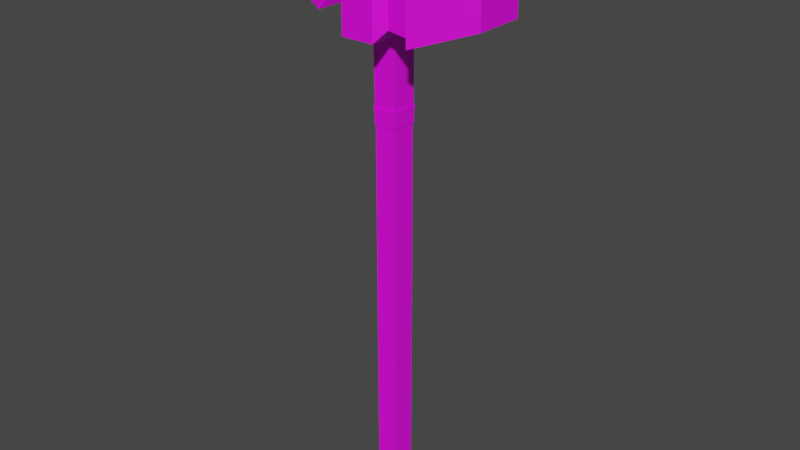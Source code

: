 # Source: Hammer.blend  (saved by Blender 3.3.6; exported with 4.5.12 LTS)
import bpy
from mathutils import Matrix  # noqa: F401  (used for matrix-valued properties, if any)

bpy.ops.wm.read_factory_settings(use_empty=True)
scene = bpy.context.scene
scene.name = 'Scene'

# ---- collections
col_collection = bpy.data.collections.new('Collection'); scene.collection.children.link(col_collection)

# ---- images (referenced by path relative to the original .blend; pixels are not part of the script)
import os
ASSET_DIR = os.environ.get("B2B_ASSET_DIR", "")  # directory of the original .blend (textures are referenced by path, not embedded)
HERE = os.path.dirname(os.path.abspath(__file__))  # packed textures are extracted next to this script under _unpacked/

def load_image(name, relpath, width, height, colorspace="sRGB"):
    """Load a texture the original file referenced (path relative to the .blend, or extracted next to this script)."""
    p = next((c for c in (os.path.join(HERE, relpath), os.path.join(ASSET_DIR, relpath)) if relpath and os.path.exists(c)), "")
    if p:
        img = bpy.data.images.load(p, check_existing=True)
        img.name = name
    else:  # same state as the original file: an image datablock whose file is absent (Cycles renders it pink)
        img = bpy.data.images.new(name, width, height)
        img.source = "FILE"
        img.filepath = "//" + (relpath or name)
    img.colorspace_settings.name = colorspace
    return img
img_hammer = load_image('Hammer', 'PropTextures/Hammer.png', 1024, 1024, 'sRGB')

# ---- materials (node trees are filled in below, after node groups)
mat_hammer = bpy.data.materials.new('Hammer')
mat_hammer.use_transparent_shadow = False

# ---- material node trees
mat_hammer.use_nodes = True; mat_hammer.node_tree.nodes.clear()
_N = mat_hammer.node_tree.nodes; _L = mat_hammer.node_tree.links
n0 = _N.new('ShaderNodeBsdfPrincipled'); n0.name = 'Principled BSDF'; n0.location = (10, 300)
n0.distribution = 'GGX'
n0.subsurface_method = 'RANDOM_WALK_SKIN'
n0.inputs[3].default_value = 1.45
n0.inputs[27].default_value = (0.0, 0.0, 0.0, 1.0)
n0.inputs[28].default_value = 1.0
n1 = _N.new('ShaderNodeOutputMaterial'); n1.name = 'Material Output'; n1.location = (300, 300)
n2 = _N.new('ShaderNodeTexImage'); n2.name = 'Image Texture'; n2.location = (-280, 280)
n2.image = img_hammer
_L.new(n0.outputs[0], n1.inputs[0])
_L.new(n2.outputs[0], n0.inputs[0])
n1.is_active_output = True

# ---- world
world_world = bpy.data.worlds.new('World'); scene.world = world_world
world_world.use_nodes = True; world_world.node_tree.nodes.clear()
_N = world_world.node_tree.nodes; _L = world_world.node_tree.links
n0 = _N.new('ShaderNodeOutputWorld'); n0.name = 'World Output'; n0.location = (300, 300)
n1 = _N.new('ShaderNodeBackground'); n1.name = 'Background'; n1.location = (10, 300)
n1.inputs[0].default_value = (0.05088, 0.05088, 0.05088, 1.0)
_L.new(n1.outputs[0], n0.inputs[0])
n0.is_active_output = True
world_world.color = (0.05088, 0.05088, 0.05088)
world_world.use_sun_shadow = False
world_world.sun_shadow_jitter_overblur = 0.0

# ---- meshes
me_cube_001 = bpy.data.meshes.new('Cube.001')
me_cube_001.from_pydata([(-0.656, -0.2611, 7.885), (-0.9048, -1.0, 9.885), (-0.656, 0.2611, 7.885), (-0.9048, 1.0, 9.885), (0.6547, -0.2611, 7.885), (0.9087, -1.0, 9.885), (0.6547, 0.2611, 7.885), (0.9087, 1.0, 9.885), (1.345, 0.7704, 9.656), (1.345, 0.7704, 8.115), (1.345, -0.7704, 8.115), (1.345, -0.7704, 9.656), (2.66, 0.8368, 9.75), (2.66, 0.8368, 8.076), (2.66, -0.8368, 8.076), (2.66, -0.8368, 9.75), (2.785, 0.976, 9.881), (2.785, 0.976, 7.929), (2.785, -0.976, 7.929), (2.785, -0.976, 9.881), (5.927, 0.5407, 9.454), (5.927, 0.5407, 8.372), (5.927, -0.5407, 8.372), (5.927, -0.5407, 9.454), (-1.716, 0.3517, 8.534), (-1.716, -0.3517, 8.534), (-1.718, -0.3517, 9.238), (-1.718, 0.3517, 9.238), (-2.097, -0.3835, 8.503), (-2.098, -0.3835, 9.27), (-2.098, 0.3835, 9.27), (-2.097, 0.3835, 8.503), (-2.733, -0.3329, 8.553), (-2.736, -0.3329, 9.219), (-2.736, 0.3329, 9.219), (-2.733, 0.3329, 8.553), (-2.984, -0.7168, 8.169), (-2.976, -0.7168, 9.603), (-2.976, 0.7168, 9.603), (-2.984, 0.7168, 8.169), (-5.138, -0.4412, 8.43), (-5.138, -0.4412, 9.312), (-5.138, 0.4412, 9.312), (-5.138, 0.4412, 8.43), (-0.9094, 1.0, 7.885), (-0.9094, -1.0, 7.885), (0.9087, 1.0, 7.885), (0.9087, -1.0, 7.885), (-0.6507, -0.2611, 7.853), (-0.6507, 0.2611, 7.853), (0.6547, 0.2611, 7.853), (0.6547, -0.2611, 7.853), (-0.7059, -0.2809, 7.853), (-0.7059, 0.2809, 7.853), (0.7012, 0.2809, 7.853), (0.7012, -0.2809, 7.853), (-0.6845, -0.2809, 7.735), (-0.6845, 0.2809, 7.735), (0.7012, 0.2809, 7.735), (0.7012, -0.2809, 7.735), (-0.6554, -0.2702, 7.735), (-0.6554, 0.2702, 7.735), (0.6762, 0.2702, 7.735), (0.6762, -0.2702, 7.735), (-0.5893, -0.2702, 6.379), (-0.5893, 0.2702, 6.379), (0.6762, 0.2702, 6.379), (0.6762, -0.2702, 6.379), (-0.6251, -0.2855, 6.379), (-0.6251, 0.2855, 6.379), (0.712, 0.2855, 6.379), (0.712, -0.2855, 6.379), (-0.6251, -0.2855, 6.271), (-0.6251, 0.2855, 6.271), (0.712, 0.2855, 6.271), (0.712, -0.2855, 6.271), (-0.6032, -0.2762, 6.271), (-0.6032, 0.2762, 6.271), (0.6901, 0.2762, 6.271), (0.6901, -0.2762, 6.271), (-0.6032, -0.2762, 6.019), (-0.6032, 0.2762, 6.019), (0.6901, 0.2762, 6.019), (0.6901, -0.2762, 6.019), (-0.5651, -0.2599, 6.019), (-0.5651, 0.2599, 6.019), (0.652, 0.2599, 6.019), (0.652, -0.2599, 6.019), (-0.5651, -0.2599, -2.194), (-0.5651, 0.2599, -2.194), (0.652, 0.2599, -2.194), (0.652, -0.2599, -2.194), (-0.6368, -0.2905, -2.338), (-0.6368, 0.2905, -2.338), (0.7236, 0.2905, -2.338), (0.7236, -0.2905, -2.338), (-0.6368, -0.2905, -2.463), (-0.6368, 0.2905, -2.463), (0.7236, 0.2905, -2.463), (0.7236, -0.2905, -2.463), (-0.5651, 0.2599, 5.051), (-0.5651, 0.2599, 2.428), (-0.5651, 0.2599, 1.091), (-0.5651, 0.2599, -1.43), (0.652, -0.2599, 5.051), (0.652, -0.2599, 2.428), (0.652, -0.2599, 1.091), (0.652, -0.2599, -1.43), (0.652, 0.2599, -1.43), (0.652, 0.2599, 1.091), (0.652, 0.2599, 2.428), (0.652, 0.2599, 5.051), (-0.5651, -0.2599, -1.43), (-0.5651, -0.2599, 1.091), (-0.5651, -0.2599, 2.428), (-0.5651, -0.2599, 5.051), (-0.6115, -0.4724, 9.885), (-0.6115, 0.4724, 9.885), (0.6155, 0.4724, 9.885), (0.6155, -0.4724, 9.885), (-0.5113, -0.3311, 10.23), (-0.5113, 0.3311, 10.23), (0.5153, 0.3311, 10.23), (0.5153, -0.3311, 10.23)], [], [(24, 27, 3, 44), (44, 3, 7, 46), (46, 7, 8, 9), (47, 5, 1, 45), (49, 50, 54, 53), (5, 7, 118, 119), (25, 28, 31, 24), (5, 47, 10, 11), (47, 46, 9, 10), (7, 5, 11, 8), (10, 14, 15, 11), (8, 11, 15, 12), (9, 13, 14, 10), (13, 12, 16, 17), (15, 14, 18, 19), (14, 13, 17, 18), (12, 15, 19, 16), (18, 22, 23, 19), (16, 19, 23, 20), (17, 21, 22, 18), (21, 20, 23, 22), (31, 30, 27, 24), (26, 25, 45, 1), (27, 26, 1, 3), (26, 29, 28, 25), (16, 20, 21, 17), (28, 32, 35, 31), (28, 29, 33, 32), (29, 30, 34, 33), (27, 30, 29, 26), (32, 33, 37, 36), (34, 35, 39, 38), (31, 35, 34, 30), (41, 40, 36, 37), (25, 24, 44, 45), (38, 42, 41, 37), (39, 43, 42, 38), (34, 38, 37, 33), (32, 36, 39, 35), (41, 42, 43, 40), (2, 0, 45, 44), (6, 2, 44, 46), (4, 6, 46, 47), (0, 4, 47, 45), (2, 6, 50, 49), (0, 2, 49, 48), (58, 59, 63, 62), (48, 49, 53, 52), (51, 48, 52, 55), (4, 0, 48, 51), (53, 54, 58, 57), (55, 52, 56, 59), (50, 51, 55, 54), (57, 58, 62, 61), (54, 55, 59, 58), (56, 57, 61, 60), (52, 53, 57, 56), (60, 61, 65, 64), (62, 63, 67, 66), (59, 56, 60, 63), (67, 64, 68, 71), (64, 65, 69, 68), (63, 60, 64, 67), (65, 66, 70, 69), (61, 62, 66, 65), (71, 68, 72, 75), (68, 69, 73, 72), (70, 71, 75, 74), (66, 67, 71, 70), (72, 73, 77, 76), (74, 75, 79, 78), (69, 70, 74, 73), (79, 76, 80, 83), (76, 77, 81, 80), (75, 72, 76, 79), (77, 78, 82, 81), (73, 74, 78, 77), (83, 80, 84, 87), (80, 81, 85, 84), (82, 83, 87, 86), (78, 79, 83, 82), (112, 103, 89, 88), (108, 107, 91, 90), (81, 82, 86, 85), (89, 90, 94, 93), (91, 88, 92, 95), (107, 112, 88, 91), (103, 108, 90, 89), (92, 93, 97, 96), (93, 94, 98, 97), (94, 95, 99, 98), (90, 91, 95, 94), (88, 89, 93, 92), (95, 92, 96, 99), (97, 98, 99, 96), (6, 4, 51, 50), (36, 40, 43, 39), (8, 12, 13, 9), (85, 86, 111, 100), (100, 111, 110, 101), (101, 110, 109, 102), (102, 109, 108, 103), (87, 84, 115, 104), (104, 115, 114, 105), (105, 114, 113, 106), (106, 113, 112, 107), (86, 87, 104, 111), (111, 104, 105, 110), (110, 105, 106, 109), (109, 106, 107, 108), (84, 85, 100, 115), (115, 100, 101, 114), (114, 101, 102, 113), (113, 102, 103, 112), (119, 118, 122, 123), (3, 1, 116, 117), (1, 5, 119, 116), (7, 3, 117, 118), (122, 121, 120, 123), (117, 116, 120, 121), (116, 119, 123, 120), (118, 117, 121, 122)])
_uv = me_cube_001.uv_layers.new(name='UVMap')
_uv.uv.foreach_set('vector', [0.145, 0.6514, 0.07388, 0.6534, 0.005868, 0.5728, 0.1509, 0.5533, 0.1509, 0.5533, 0.005868, 0.5728, 0.00681, 0.4212, 0.1492, 0.4368, 0.1492, 0.4368, 0.00681, 0.4212, 0.02543, 0.3895, 0.1521, 0.3969, 0.3072, 0.42, 0.4571, 0.433, 0.4519, 0.5437, 0.3074, 0.5775, 0.7499, 0.8578, 0.6461, 0.8662, 0.6437, 0.8646, 0.7543, 0.8544, 0.4571, 0.433, 0.6027, 0.4271, 0.5617, 0.4495, 0.4887, 0.4517, 0.218, 0.6585, 0.22, 0.6913, 0.1447, 0.6914, 0.145, 0.6514, 0.4571, 0.433, 0.3072, 0.42, 0.3275, 0.3863, 0.4586, 0.394, 0.3039, 0.4332, 0.1492, 0.4368, 0.1521, 0.3969, 0.2815, 0.3896, 0.6027, 0.4271, 0.4571, 0.433, 0.4586, 0.394, 0.5823, 0.3856, 0.3275, 0.3863, 0.3222, 0.2972, 0.4573, 0.271, 0.4586, 0.394, 0.5823, 0.3856, 0.4586, 0.394, 0.4573, 0.271, 0.591, 0.2971, 0.1521, 0.3969, 0.1514, 0.2749, 0.2921, 0.2943, 0.2815, 0.3896, 0.1514, 0.2749, 0.01138, 0.2955, 0.0001095, 0.2838, 0.152, 0.2588, 0.4573, 0.271, 0.3222, 0.2972, 0.3041, 0.2806, 0.4573, 0.2559, 0.2921, 0.2943, 0.1514, 0.2749, 0.152, 0.2588, 0.3039, 0.2822, 0.591, 0.2971, 0.4573, 0.271, 0.4573, 0.2559, 0.6027, 0.2871, 0.3041, 0.2806, 0.3556, 0.0001095, 0.4643, 0.01115, 0.4573, 0.2559, 0.6027, 0.2871, 0.4573, 0.2559, 0.4643, 0.01115, 0.5725, 0.007383, 0.152, 0.2588, 0.151, 0.1003, 0.2085, 0.0576, 0.3039, 0.2822, 0.151, 0.1003, 0.09301, 0.05808, 0.1505, 0.0001095, 0.2085, 0.0576, 0.1447, 0.6914, 0.07119, 0.6906, 0.07388, 0.6534, 0.145, 0.6514, 0.4501, 0.6391, 0.3868, 0.6597, 0.3074, 0.5775, 0.4519, 0.5437, 0.5186, 0.6428, 0.4501, 0.6391, 0.4519, 0.5437, 0.5888, 0.5698, 0.4501, 0.6391, 0.4567, 0.6774, 0.3904, 0.688, 0.3868, 0.6597, 0.0001095, 0.2838, 0.09301, 0.05808, 0.151, 0.1003, 0.152, 0.2588, 0.22, 0.6913, 0.2174, 0.7546, 0.145, 0.7635, 0.1447, 0.6914, 0.3904, 0.688, 0.4567, 0.6774, 0.4651, 0.7436, 0.3997, 0.7412, 0.4567, 0.6774, 0.5212, 0.6703, 0.5276, 0.7172, 0.4651, 0.7436, 0.5186, 0.6428, 0.5212, 0.6703, 0.4567, 0.6774, 0.4501, 0.6391, 0.3997, 0.7412, 0.4651, 0.7436, 0.4815, 0.7842, 0.358, 0.7962, 0.07128, 0.7468, 0.145, 0.7635, 0.1423, 0.8138, 0.02807, 0.7732, 0.1447, 0.6914, 0.145, 0.7635, 0.07128, 0.7468, 0.07119, 0.6906, 0.5027, 0.8984, 0.4633, 0.953, 0.358, 0.7962, 0.4815, 0.7842, 0.218, 0.6585, 0.145, 0.6514, 0.1509, 0.5533, 0.2896, 0.5858, 0.5677, 0.7324, 0.5791, 0.9162, 0.5027, 0.8984, 0.4815, 0.7842, 0.1423, 0.8138, 0.1344, 0.9924, 0.03649, 0.9911, 0.02807, 0.7732, 0.5276, 0.7172, 0.5677, 0.7324, 0.4815, 0.7842, 0.4651, 0.7436, 0.2174, 0.7546, 0.2578, 0.7856, 0.1423, 0.8138, 0.145, 0.7635, 0.5027, 0.8984, 0.5791, 0.9162, 0.5396, 0.9925, 0.4633, 0.953, 0.1969, 0.5455, 0.2337, 0.5524, 0.2896, 0.5858, 0.1509, 0.5533, 0.2036, 0.4557, 0.1969, 0.5455, 0.1509, 0.5533, 0.1492, 0.4368, 0.2437, 0.4551, 0.2036, 0.4557, 0.1492, 0.4368, 0.3039, 0.4332, 0.2337, 0.5524, 0.2437, 0.4551, 0.3039, 0.4332, 0.2896, 0.5858, 0.7501, 0.86, 0.6465, 0.8684, 0.6461, 0.8662, 0.7499, 0.8578, 0.7889, 0.8616, 0.7501, 0.86, 0.7499, 0.8578, 0.7892, 0.859, 0.6426, 0.8557, 0.6022, 0.858, 0.6028, 0.8564, 0.6445, 0.8539, 0.7892, 0.859, 0.7499, 0.8578, 0.7543, 0.8544, 0.7857, 0.8565, 0.9127, 0.8618, 0.7892, 0.859, 0.7857, 0.8565, 0.9168, 0.8601, 0.9126, 0.8642, 0.7889, 0.8616, 0.7892, 0.859, 0.9127, 0.8618, 0.7543, 0.8544, 0.6437, 0.8646, 0.6426, 0.8557, 0.7526, 0.8445, 0.9168, 0.8601, 0.7857, 0.8565, 0.7869, 0.8469, 0.917, 0.8447, 0.6461, 0.8662, 0.6067, 0.8756, 0.6037, 0.8714, 0.6437, 0.8646, 0.7526, 0.8445, 0.6426, 0.8557, 0.6445, 0.8539, 0.7488, 0.8425, 0.6437, 0.8646, 0.6037, 0.8714, 0.6022, 0.858, 0.6426, 0.8557, 0.7869, 0.8469, 0.7526, 0.8445, 0.7488, 0.8425, 0.7904, 0.8445, 0.7857, 0.8565, 0.7543, 0.8544, 0.7526, 0.8445, 0.7869, 0.8469, 0.7904, 0.8445, 0.7488, 0.8425, 0.7494, 0.7305, 0.7884, 0.7303, 0.6445, 0.8539, 0.6028, 0.8564, 0.6014, 0.7305, 0.6539, 0.7326, 0.917, 0.8447, 0.7869, 0.8469, 0.7904, 0.8445, 0.9128, 0.843, 0.9024, 0.7136, 0.7884, 0.7303, 0.7858, 0.7286, 0.906, 0.7113, 0.7884, 0.7303, 0.7494, 0.7305, 0.7518, 0.7285, 0.7858, 0.7286, 0.9128, 0.843, 0.7904, 0.8445, 0.7884, 0.7303, 0.9024, 0.7136, 0.7494, 0.7305, 0.6539, 0.7326, 0.651, 0.7301, 0.7518, 0.7285, 0.7488, 0.8425, 0.6445, 0.8539, 0.6539, 0.7326, 0.7494, 0.7305, 0.906, 0.7113, 0.7858, 0.7286, 0.7852, 0.7201, 0.9037, 0.6972, 0.7858, 0.7286, 0.7518, 0.7285, 0.7507, 0.7195, 0.7852, 0.7201, 0.651, 0.7301, 0.5996, 0.7258, 0.6019, 0.7105, 0.6513, 0.721, 0.6539, 0.7326, 0.6014, 0.7305, 0.5996, 0.7258, 0.651, 0.7301, 0.7852, 0.7201, 0.7507, 0.7195, 0.7487, 0.7179, 0.7869, 0.7181, 0.6513, 0.721, 0.6019, 0.7105, 0.6029, 0.709, 0.6532, 0.7195, 0.7518, 0.7285, 0.651, 0.7301, 0.6513, 0.721, 0.7507, 0.7195, 0.897, 0.6958, 0.7869, 0.7181, 0.7837, 0.7023, 0.8933, 0.674, 0.7869, 0.7181, 0.7487, 0.7179, 0.75, 0.7007, 0.7837, 0.7023, 0.9037, 0.6972, 0.7852, 0.7201, 0.7869, 0.7181, 0.897, 0.6958, 0.7487, 0.7179, 0.6532, 0.7195, 0.6546, 0.6981, 0.75, 0.7007, 0.7507, 0.7195, 0.6513, 0.721, 0.6532, 0.7195, 0.7487, 0.7179, 0.8933, 0.674, 0.7837, 0.7023, 0.7861, 0.6994, 0.8871, 0.673, 0.7837, 0.7023, 0.75, 0.7007, 0.7475, 0.6985, 0.7861, 0.6994, 0.6546, 0.6981, 0.6165, 0.6797, 0.6186, 0.678, 0.6569, 0.6966, 0.6532, 0.7195, 0.6029, 0.709, 0.6165, 0.6797, 0.6546, 0.6981, 0.8275, 0.08698, 0.7919, 0.08333, 0.7964, 0.02027, 0.8318, 0.0242, 0.7048, 0.08335, 0.6647, 0.08662, 0.6694, 0.026, 0.7097, 0.02049, 0.75, 0.7007, 0.6546, 0.6981, 0.6569, 0.6966, 0.7475, 0.6985, 0.7964, 0.02027, 0.7097, 0.02049, 0.7074, 0.008921, 0.7987, 0.009975, 0.9082, 0.0454, 0.8318, 0.0242, 0.8325, 0.01474, 0.9145, 0.03837, 0.9062, 0.1038, 0.8275, 0.08698, 0.8318, 0.0242, 0.9082, 0.0454, 0.7919, 0.08333, 0.7048, 0.08335, 0.7097, 0.02049, 0.7964, 0.02027, 0.8325, 0.01474, 0.7987, 0.009975, 0.7992, 0.001656, 0.8342, 0.006787, 0.7987, 0.009975, 0.7074, 0.008921, 0.7069, 0.0001686, 0.7992, 0.001656, 0.7074, 0.008921, 0.6656, 0.0135, 0.6647, 0.004381, 0.7069, 0.0001686, 0.7097, 0.02049, 0.6694, 0.026, 0.6656, 0.0135, 0.7074, 0.008921, 0.8318, 0.0242, 0.7964, 0.02027, 0.7987, 0.009975, 0.8325, 0.01474, 0.9145, 0.03837, 0.8325, 0.01474, 0.8342, 0.006787, 0.917, 0.02995, 0.7064, 0.9235, 0.5996, 0.9235, 0.5996, 0.8779, 0.7064, 0.8779, 0.6465, 0.8684, 0.6072, 0.8776, 0.6067, 0.8756, 0.6461, 0.8662, 0.2578, 0.7856, 0.2316, 0.9999, 0.1344, 0.9924, 0.1423, 0.8138, 0.02543, 0.3895, 0.01138, 0.2955, 0.1514, 0.2749, 0.1521, 0.3969, 0.7475, 0.6985, 0.6569, 0.6966, 0.6653, 0.5894, 0.7553, 0.591, 0.7553, 0.591, 0.6653, 0.5894, 0.6821, 0.3735, 0.7709, 0.3744, 0.7709, 0.3744, 0.6821, 0.3735, 0.6886, 0.2909, 0.7769, 0.2915, 0.7769, 0.2915, 0.6886, 0.2909, 0.7048, 0.08335, 0.7919, 0.08333, 0.8871, 0.673, 0.7861, 0.6994, 0.7934, 0.5924, 0.8904, 0.5735, 0.8904, 0.5735, 0.7934, 0.5924, 0.8079, 0.3767, 0.8972, 0.3731, 0.8972, 0.3731, 0.8079, 0.3767, 0.8135, 0.2943, 0.8997, 0.2964, 0.8997, 0.2964, 0.8135, 0.2943, 0.8275, 0.08698, 0.9062, 0.1038, 0.6569, 0.6966, 0.6186, 0.678, 0.6267, 0.5746, 0.6653, 0.5894, 0.6653, 0.5894, 0.6267, 0.5746, 0.6429, 0.3664, 0.6821, 0.3735, 0.6821, 0.3735, 0.6429, 0.3664, 0.6491, 0.2868, 0.6886, 0.2909, 0.6886, 0.2909, 0.6491, 0.2868, 0.6647, 0.08662, 0.7048, 0.08335, 0.7861, 0.6994, 0.7475, 0.6985, 0.7553, 0.591, 0.7934, 0.5924, 0.7934, 0.5924, 0.7553, 0.591, 0.7709, 0.3744, 0.8079, 0.3767, 0.8079, 0.3767, 0.7709, 0.3744, 0.7769, 0.2915, 0.8135, 0.2943, 0.8135, 0.2943, 0.7769, 0.2915, 0.7919, 0.08333, 0.8275, 0.08698, 0.4887, 0.4517, 0.5617, 0.4495, 0.5404, 0.473, 0.5096, 0.4699, 0.5888, 0.5698, 0.4519, 0.5437, 0.4853, 0.5302, 0.5532, 0.5399, 0.4519, 0.5437, 0.4571, 0.433, 0.4887, 0.4517, 0.4853, 0.5302, 0.6027, 0.4271, 0.5888, 0.5698, 0.5532, 0.5399, 0.5617, 0.4495, 0.5404, 0.473, 0.5322, 0.5184, 0.5032, 0.5127, 0.5096, 0.4699, 0.5532, 0.5399, 0.4853, 0.5302, 0.5032, 0.5127, 0.5322, 0.5184, 0.4853, 0.5302, 0.4887, 0.4517, 0.5096, 0.4699, 0.5032, 0.5127, 0.5617, 0.4495, 0.5532, 0.5399, 0.5322, 0.5184, 0.5404, 0.473])
me_cube_001.materials.append(mat_hammer)
me_cube_001.update()

# ---- objects
ob_cube = bpy.data.objects.new('Cube', me_cube_001)

# ---- transforms, parenting, visibility, modifiers, constraints
ob_cube.location = (0.0, 0.0, 0.0)
ob_cube.scale = (0.2079, 0.527, 0.527)

# ---- collection membership
col_collection.objects.link(ob_cube)

# ---- scene / render settings (as saved in the file)
scene.frame_start = 1; scene.frame_end = 250; scene.frame_set(3)
scene.render.engine = 'BLENDER_EEVEE_NEXT'
scene.cycles.sampling_pattern = 'TABULATED_SOBOL'
scene.cycles.use_light_tree = False
scene.view_settings.view_transform = 'Filmic'
bpy.context.view_layer.update()

# ---- added for rendering (the .blend has no active camera and no usable light): camera, sun
cam_auto = bpy.data.cameras.new('AutoCamera')
cam_auto.lens = 50.0
cam_auto.sensor_width = 36.0
cam_auto.clip_end = 1000.0
ob_auto_camera = bpy.data.objects.new('AutoCamera', cam_auto)
scene.collection.objects.link(ob_auto_camera)
ob_auto_camera.location = (6.69846, -7.93977, 7.33944)
ob_auto_camera.rotation_euler = (1.09748, -7.21219e-08, 0.694738)
scene.camera = ob_auto_camera
light_auto_sun = bpy.data.lights.new('AutoSun', 'SUN')
light_auto_sun.energy = 3.0
light_auto_sun.angle = 0.0523599
ob_auto_sun = bpy.data.objects.new('AutoSun', light_auto_sun)
scene.collection.objects.link(ob_auto_sun)
ob_auto_sun.rotation_euler = (0.872665, 0.174533, 0.523599)
bpy.context.view_layer.update()
